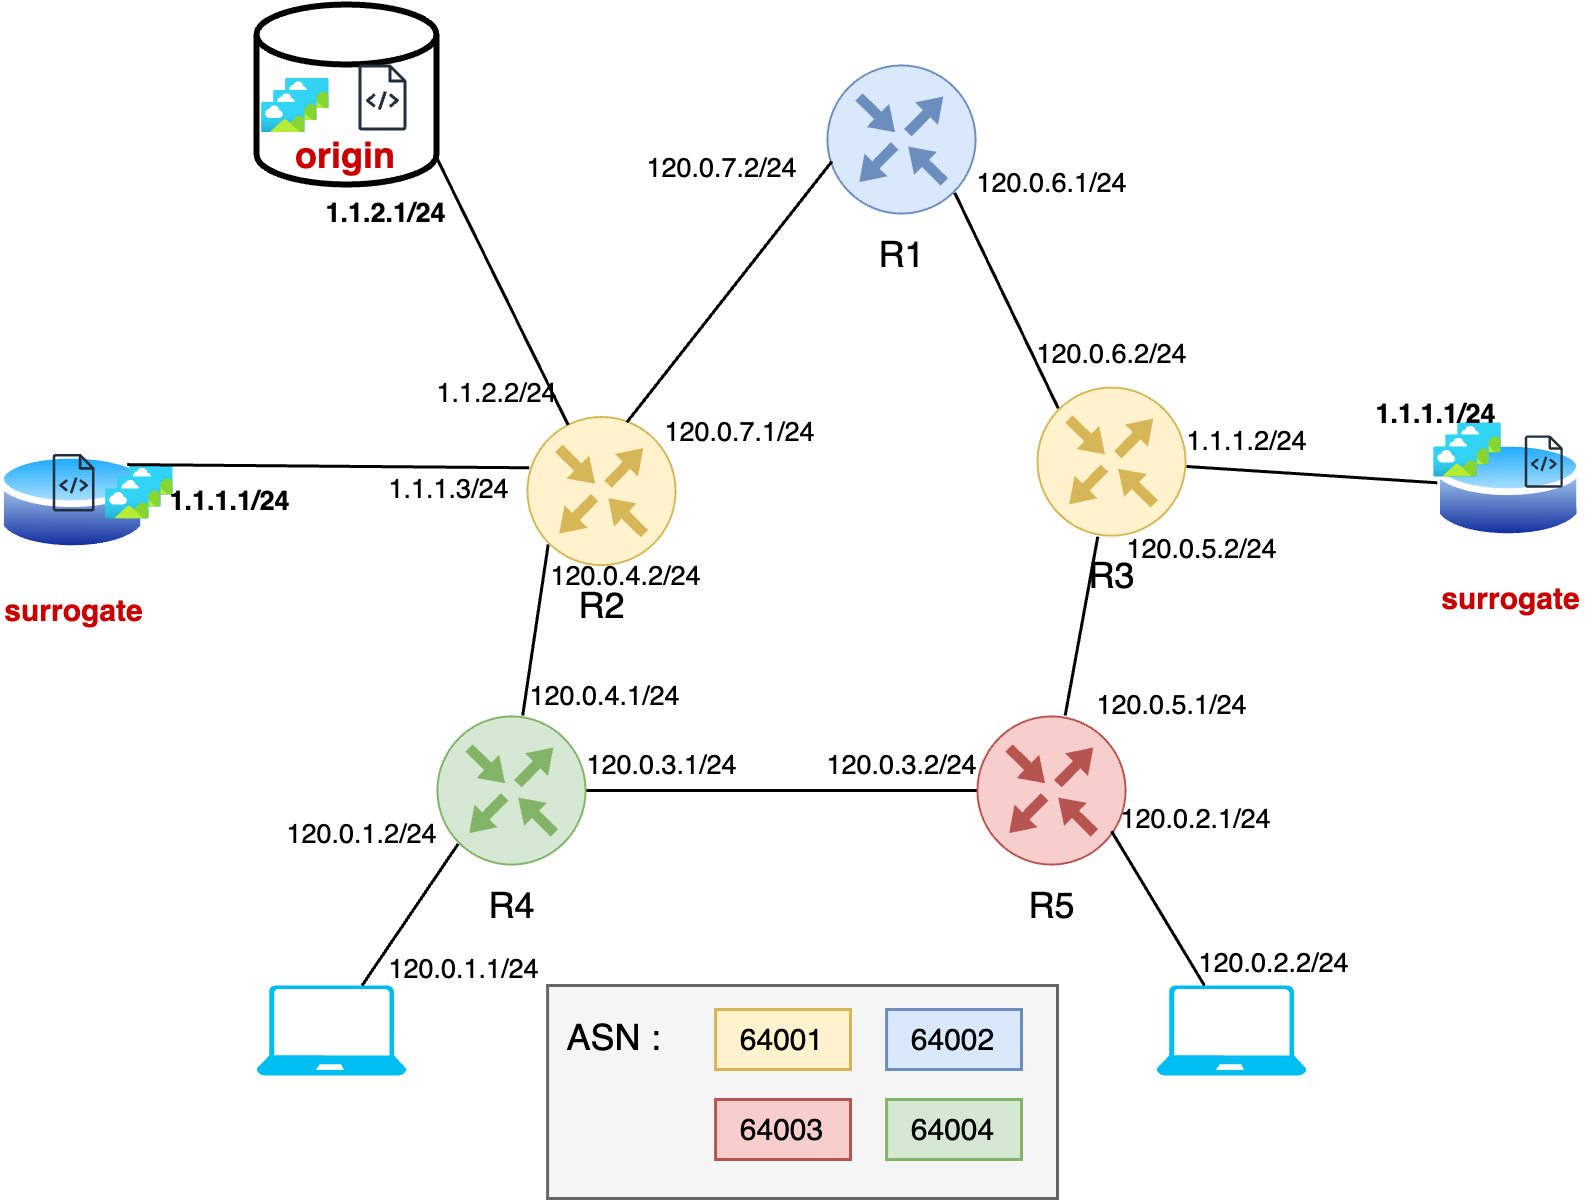

The diagram above was exported from draw.io. Its source (the exported page's mxGraphModel, read from the mxfile embedded in the PNG):
<mxGraphModel dx="615" dy="412" grid="1" gridSize="10" guides="1" tooltips="1" connect="1" arrows="1" fold="1" page="1" pageScale="1" pageWidth="827" pageHeight="1169" math="0" shadow="0">
  <root>
    <mxCell id="0" />
    <mxCell id="1" parent="0" />
    <mxCell id="0biuD_gMba5-ZeGTAxBz-9" value="" style="rounded=0;whiteSpace=wrap;html=1;fillColor=#f5f5f5;fontColor=#333333;strokeColor=#666666;" vertex="1" parent="1">
      <mxGeometry x="307.03" y="340" width="169.97" height="71" as="geometry" />
    </mxCell>
    <mxCell id="DSF0JdCFXwAlsFwlsIC3-1" value="R4" style="sketch=0;points=[[0.5,0,0],[1,0.5,0],[0.5,1,0],[0,0.5,0],[0.145,0.145,0],[0.8555,0.145,0],[0.855,0.8555,0],[0.145,0.855,0]];verticalLabelPosition=bottom;html=1;verticalAlign=top;aspect=fixed;align=center;pointerEvents=1;shape=mxgraph.cisco19.rect;prIcon=router;fillColor=#d5e8d4;strokeColor=#82b366;" parent="1" vertex="1">
      <mxGeometry x="270" y="250" width="50" height="50" as="geometry" />
    </mxCell>
    <mxCell id="DSF0JdCFXwAlsFwlsIC3-2" value="R5" style="sketch=0;points=[[0.5,0,0],[1,0.5,0],[0.5,1,0],[0,0.5,0],[0.145,0.145,0],[0.8555,0.145,0],[0.855,0.8555,0],[0.145,0.855,0]];verticalLabelPosition=bottom;html=1;verticalAlign=top;aspect=fixed;align=center;pointerEvents=1;shape=mxgraph.cisco19.rect;prIcon=router;fillColor=#f8cecc;strokeColor=#b85450;" parent="1" vertex="1">
      <mxGeometry x="450" y="250" width="50" height="50" as="geometry" />
    </mxCell>
    <mxCell id="DSF0JdCFXwAlsFwlsIC3-4" value="&lt;font color=&quot;#cc0000&quot; style=&quot;font-size: 10px;&quot;&gt;&lt;b&gt;surrogate&lt;/b&gt;&lt;/font&gt;" style="image;aspect=fixed;perimeter=ellipsePerimeter;html=1;align=center;shadow=0;dashed=0;spacingTop=3;image=img/lib/active_directory/database.svg;" parent="1" vertex="1">
      <mxGeometry x="124.03999999999999" y="160.82" width="50" height="37" as="geometry" />
    </mxCell>
    <mxCell id="DSF0JdCFXwAlsFwlsIC3-5" value="&lt;font color=&quot;#cc0000&quot; style=&quot;font-size: 10px;&quot;&gt;&lt;b&gt;surrogate&lt;/b&gt;&lt;/font&gt;" style="image;aspect=fixed;perimeter=ellipsePerimeter;html=1;align=center;shadow=0;dashed=0;spacingTop=3;image=img/lib/active_directory/database.svg;imageBackground=none;" parent="1" vertex="1">
      <mxGeometry x="602.73" y="156.82" width="50" height="37" as="geometry" />
    </mxCell>
    <mxCell id="DSF0JdCFXwAlsFwlsIC3-8" value="&lt;b&gt;&lt;font color=&quot;#cc0000&quot;&gt;origin&lt;/font&gt;&lt;/b&gt;" style="strokeWidth=2;html=1;shape=mxgraph.flowchart.database;whiteSpace=wrap;verticalAlign=bottom;" parent="1" vertex="1">
      <mxGeometry x="210" y="12.999999999999996" width="60" height="60" as="geometry" />
    </mxCell>
    <mxCell id="DSF0JdCFXwAlsFwlsIC3-9" value="R1" style="sketch=0;points=[[0.5,0,0],[1,0.5,0],[0.5,1,0],[0,0.5,0],[0.145,0.145,0],[0.8555,0.145,0],[0.855,0.8555,0],[0.145,0.855,0]];verticalLabelPosition=bottom;html=1;verticalAlign=top;aspect=fixed;align=center;pointerEvents=1;shape=mxgraph.cisco19.rect;prIcon=router;fillColor=#dae8fc;strokeColor=#6c8ebf;" parent="1" vertex="1">
      <mxGeometry x="400" y="33" width="50" height="50" as="geometry" />
    </mxCell>
    <mxCell id="DSF0JdCFXwAlsFwlsIC3-23" style="edgeStyle=orthogonalEdgeStyle;rounded=0;orthogonalLoop=1;jettySize=auto;html=1;entryX=0;entryY=0.5;entryDx=0;entryDy=0;entryPerimeter=0;endArrow=none;endFill=0;" parent="1" source="DSF0JdCFXwAlsFwlsIC3-1" target="DSF0JdCFXwAlsFwlsIC3-2" edge="1">
      <mxGeometry relative="1" as="geometry" />
    </mxCell>
    <mxCell id="DSF0JdCFXwAlsFwlsIC3-26" value="" style="sketch=0;outlineConnect=0;fontColor=#232F3E;gradientColor=none;fillColor=#232F3D;strokeColor=none;dashed=0;verticalLabelPosition=bottom;verticalAlign=top;align=center;html=1;fontSize=12;fontStyle=0;aspect=fixed;pointerEvents=1;shape=mxgraph.aws4.source_code;" parent="1" vertex="1">
      <mxGeometry x="142.03" y="162.82" width="14.01" height="19.18" as="geometry" />
    </mxCell>
    <mxCell id="DSF0JdCFXwAlsFwlsIC3-27" value="" style="sketch=0;outlineConnect=0;fontColor=#232F3E;gradientColor=none;fillColor=#232F3D;strokeColor=none;dashed=0;verticalLabelPosition=bottom;verticalAlign=top;align=center;html=1;fontSize=12;fontStyle=0;aspect=fixed;pointerEvents=1;shape=mxgraph.aws4.source_code;" parent="1" vertex="1">
      <mxGeometry x="632.73" y="156.66" width="12.73" height="17.42" as="geometry" />
    </mxCell>
    <mxCell id="DSF0JdCFXwAlsFwlsIC3-28" value="" style="verticalLabelPosition=bottom;html=1;verticalAlign=top;align=center;strokeColor=none;fillColor=#00BEF2;shape=mxgraph.azure.laptop;pointerEvents=1;" parent="1" vertex="1">
      <mxGeometry x="210" y="340" width="50" height="30" as="geometry" />
    </mxCell>
    <mxCell id="DSF0JdCFXwAlsFwlsIC3-29" value="" style="verticalLabelPosition=bottom;html=1;verticalAlign=top;align=center;strokeColor=none;fillColor=#00BEF2;shape=mxgraph.azure.laptop;pointerEvents=1;" parent="1" vertex="1">
      <mxGeometry x="510" y="340" width="50" height="30" as="geometry" />
    </mxCell>
    <mxCell id="DSF0JdCFXwAlsFwlsIC3-30" style="rounded=0;orthogonalLoop=1;jettySize=auto;html=1;entryX=0.9;entryY=0.771;entryDx=0;entryDy=0;entryPerimeter=0;endArrow=none;endFill=0;" parent="1" source="DSF0JdCFXwAlsFwlsIC3-29" target="DSF0JdCFXwAlsFwlsIC3-2" edge="1">
      <mxGeometry relative="1" as="geometry" />
    </mxCell>
    <mxCell id="DSF0JdCFXwAlsFwlsIC3-31" style="rounded=0;orthogonalLoop=1;jettySize=auto;html=1;entryX=0.145;entryY=0.855;entryDx=0;entryDy=0;entryPerimeter=0;endArrow=none;endFill=0;" parent="1" source="DSF0JdCFXwAlsFwlsIC3-28" target="DSF0JdCFXwAlsFwlsIC3-1" edge="1">
      <mxGeometry relative="1" as="geometry" />
    </mxCell>
    <mxCell id="DSF0JdCFXwAlsFwlsIC3-34" value="" style="sketch=0;outlineConnect=0;fontColor=#232F3E;gradientColor=none;fillColor=#232F3D;strokeColor=none;dashed=0;verticalLabelPosition=bottom;verticalAlign=top;align=center;html=1;fontSize=12;fontStyle=0;aspect=fixed;pointerEvents=1;shape=mxgraph.aws4.source_code;" parent="1" vertex="1">
      <mxGeometry x="243.93" y="33" width="16.07" height="22" as="geometry" />
    </mxCell>
    <mxCell id="DSF0JdCFXwAlsFwlsIC3-35" value="" style="image;aspect=fixed;html=1;points=[];align=center;fontSize=12;image=img/lib/azure2/general/Image.svg;" parent="1" vertex="1">
      <mxGeometry x="219.99999999999997" y="38" width="14.55" height="10" as="geometry" />
    </mxCell>
    <mxCell id="DSF0JdCFXwAlsFwlsIC3-36" value="" style="image;aspect=fixed;html=1;points=[];align=center;fontSize=12;image=img/lib/azure2/general/Image.svg;" parent="1" vertex="1">
      <mxGeometry x="215.99999999999997" y="42" width="14.55" height="10" as="geometry" />
    </mxCell>
    <mxCell id="DSF0JdCFXwAlsFwlsIC3-37" value="" style="image;aspect=fixed;html=1;points=[];align=center;fontSize=12;image=img/lib/azure2/general/Image.svg;" parent="1" vertex="1">
      <mxGeometry x="212" y="46" width="14.55" height="10" as="geometry" />
    </mxCell>
    <mxCell id="DSF0JdCFXwAlsFwlsIC3-38" value="" style="image;aspect=fixed;html=1;points=[];align=center;fontSize=12;image=img/lib/azure2/general/Image.svg;" parent="1" vertex="1">
      <mxGeometry x="610.73" y="152.82" width="14.55" height="10" as="geometry" />
    </mxCell>
    <mxCell id="DSF0JdCFXwAlsFwlsIC3-39" value="" style="image;aspect=fixed;html=1;points=[];align=center;fontSize=12;image=img/lib/azure2/general/Image.svg;" parent="1" vertex="1">
      <mxGeometry x="606.73" y="156.82" width="14.55" height="10" as="geometry" />
    </mxCell>
    <mxCell id="DSF0JdCFXwAlsFwlsIC3-40" value="" style="image;aspect=fixed;html=1;points=[];align=center;fontSize=12;image=img/lib/azure2/general/Image.svg;" parent="1" vertex="1">
      <mxGeometry x="602.73" y="160.82" width="14.55" height="10" as="geometry" />
    </mxCell>
    <mxCell id="DSF0JdCFXwAlsFwlsIC3-41" value="" style="image;aspect=fixed;html=1;points=[];align=center;fontSize=12;image=img/lib/azure2/general/Image.svg;" parent="1" vertex="1">
      <mxGeometry x="167.99999999999997" y="166.82" width="14.55" height="10" as="geometry" />
    </mxCell>
    <mxCell id="DSF0JdCFXwAlsFwlsIC3-42" value="" style="image;aspect=fixed;html=1;points=[];align=center;fontSize=12;image=img/lib/azure2/general/Image.svg;" parent="1" vertex="1">
      <mxGeometry x="163.99999999999997" y="170.82" width="14.55" height="10" as="geometry" />
    </mxCell>
    <mxCell id="DSF0JdCFXwAlsFwlsIC3-43" value="" style="image;aspect=fixed;html=1;points=[];align=center;fontSize=12;image=img/lib/azure2/general/Image.svg;" parent="1" vertex="1">
      <mxGeometry x="159.99999999999997" y="174.82" width="14.55" height="10" as="geometry" />
    </mxCell>
    <mxCell id="DSF0JdCFXwAlsFwlsIC3-44" value="&lt;font style=&quot;font-size: 9px;&quot;&gt;120.0.1.1/24&lt;/font&gt;" style="text;html=1;align=center;verticalAlign=middle;resizable=0;points=[];autosize=1;strokeColor=none;fillColor=none;fontSize=9;" parent="1" vertex="1">
      <mxGeometry x="243.96" y="325" width="70" height="20" as="geometry" />
    </mxCell>
    <mxCell id="DSF0JdCFXwAlsFwlsIC3-45" value="&lt;font style=&quot;font-size: 9px;&quot;&gt;120.0.1.2/24&lt;/font&gt;" style="text;html=1;align=center;verticalAlign=middle;resizable=0;points=[];autosize=1;strokeColor=none;fillColor=none;fontSize=9;" parent="1" vertex="1">
      <mxGeometry x="210" y="280" width="70" height="20" as="geometry" />
    </mxCell>
    <mxCell id="DSF0JdCFXwAlsFwlsIC3-46" value="&lt;font style=&quot;font-size: 9px;&quot;&gt;120.0.2.1/24&lt;/font&gt;" style="text;html=1;align=center;verticalAlign=middle;resizable=0;points=[];autosize=1;strokeColor=none;fillColor=none;fontSize=9;" parent="1" vertex="1">
      <mxGeometry x="488.08000000000004" y="275" width="70" height="20" as="geometry" />
    </mxCell>
    <mxCell id="DSF0JdCFXwAlsFwlsIC3-47" value="&lt;font style=&quot;font-size: 9px;&quot;&gt;120.0.2.2/24&lt;/font&gt;" style="text;html=1;align=center;verticalAlign=middle;resizable=0;points=[];autosize=1;strokeColor=none;fillColor=none;fontSize=9;" parent="1" vertex="1">
      <mxGeometry x="514" y="323" width="70" height="20" as="geometry" />
    </mxCell>
    <mxCell id="DSF0JdCFXwAlsFwlsIC3-48" value="&lt;font style=&quot;font-size: 9px;&quot;&gt;120.0.3.1/24&lt;/font&gt;" style="text;html=1;align=center;verticalAlign=middle;resizable=0;points=[];autosize=1;strokeColor=none;fillColor=none;fontSize=9;" parent="1" vertex="1">
      <mxGeometry x="310.03" y="257" width="70" height="20" as="geometry" />
    </mxCell>
    <mxCell id="DSF0JdCFXwAlsFwlsIC3-49" value="&lt;font style=&quot;font-size: 9px;&quot;&gt;120.0.3.2/24&lt;/font&gt;" style="text;html=1;align=center;verticalAlign=middle;resizable=0;points=[];autosize=1;strokeColor=none;fillColor=none;fontSize=9;" parent="1" vertex="1">
      <mxGeometry x="390" y="257" width="70" height="20" as="geometry" />
    </mxCell>
    <mxCell id="DSF0JdCFXwAlsFwlsIC3-53" style="rounded=0;orthogonalLoop=1;jettySize=auto;html=1;endArrow=none;endFill=0;" parent="1" source="DSF0JdCFXwAlsFwlsIC3-50" target="DSF0JdCFXwAlsFwlsIC3-2" edge="1">
      <mxGeometry relative="1" as="geometry" />
    </mxCell>
    <mxCell id="DSF0JdCFXwAlsFwlsIC3-50" value="R3" style="sketch=0;points=[[0.5,0,0],[1,0.5,0],[0.5,1,0],[0,0.5,0],[0.145,0.145,0],[0.8555,0.145,0],[0.855,0.8555,0],[0.145,0.855,0]];verticalLabelPosition=bottom;html=1;verticalAlign=top;aspect=fixed;align=center;pointerEvents=1;shape=mxgraph.cisco19.rect;prIcon=router;fillColor=#fff2cc;strokeColor=#d6b656;horizontal=1;" parent="1" vertex="1">
      <mxGeometry x="470" y="140.37" width="50" height="50" as="geometry" />
    </mxCell>
    <mxCell id="DSF0JdCFXwAlsFwlsIC3-54" style="rounded=0;orthogonalLoop=1;jettySize=auto;html=1;entryX=0.017;entryY=0.422;entryDx=0;entryDy=0;entryPerimeter=0;endArrow=none;endFill=0;" parent="1" source="DSF0JdCFXwAlsFwlsIC3-50" target="DSF0JdCFXwAlsFwlsIC3-5" edge="1">
      <mxGeometry relative="1" as="geometry" />
    </mxCell>
    <mxCell id="DSF0JdCFXwAlsFwlsIC3-58" style="rounded=0;orthogonalLoop=1;jettySize=auto;html=1;exitX=0.145;exitY=0.855;exitDx=0;exitDy=0;exitPerimeter=0;endArrow=none;endFill=0;" parent="1" source="DSF0JdCFXwAlsFwlsIC3-55" target="DSF0JdCFXwAlsFwlsIC3-1" edge="1">
      <mxGeometry relative="1" as="geometry" />
    </mxCell>
    <mxCell id="DSF0JdCFXwAlsFwlsIC3-106" style="rounded=0;orthogonalLoop=1;jettySize=auto;html=1;exitX=0.018;exitY=0.345;exitDx=0;exitDy=0;exitPerimeter=0;entryX=1;entryY=0;entryDx=0;entryDy=0;endArrow=none;endFill=0;" parent="1" source="DSF0JdCFXwAlsFwlsIC3-55" target="DSF0JdCFXwAlsFwlsIC3-4" edge="1">
      <mxGeometry relative="1" as="geometry" />
    </mxCell>
    <mxCell id="DSF0JdCFXwAlsFwlsIC3-55" value="R2" style="sketch=0;points=[[0.5,0,0],[1,0.5,0],[0.5,1,0],[0,0.5,0],[0.145,0.145,0],[0.8555,0.145,0],[0.855,0.8555,0],[0.145,0.855,0]];verticalLabelPosition=bottom;html=1;verticalAlign=top;aspect=fixed;align=center;pointerEvents=1;shape=mxgraph.cisco19.rect;prIcon=router;fillColor=#fff2cc;strokeColor=#d6b656;" parent="1" vertex="1">
      <mxGeometry x="300" y="150.18" width="50" height="50" as="geometry" />
    </mxCell>
    <mxCell id="DSF0JdCFXwAlsFwlsIC3-67" value="&lt;font style=&quot;font-size: 9px;&quot;&gt;1.1.1.1/24&lt;/font&gt;" style="text;html=1;align=center;verticalAlign=middle;resizable=0;points=[];autosize=1;strokeColor=none;fillColor=none;fontSize=9;fontStyle=1" parent="1" vertex="1">
      <mxGeometry x="170.55000000000004" y="169.32" width="60" height="20" as="geometry" />
    </mxCell>
    <mxCell id="DSF0JdCFXwAlsFwlsIC3-68" value="&lt;font style=&quot;font-size: 9px;&quot;&gt;1.1.1.1/24&lt;/font&gt;" style="text;html=1;align=center;verticalAlign=middle;resizable=0;points=[];autosize=1;strokeColor=none;fillColor=none;fontSize=9;fontStyle=1" parent="1" vertex="1">
      <mxGeometry x="572.73" y="140.37" width="60" height="20" as="geometry" />
    </mxCell>
    <mxCell id="DSF0JdCFXwAlsFwlsIC3-73" style="rounded=0;orthogonalLoop=1;jettySize=auto;html=1;exitX=0.669;exitY=0.042;exitDx=0;exitDy=0;exitPerimeter=0;entryX=0.036;entryY=0.646;entryDx=0;entryDy=0;entryPerimeter=0;endArrow=none;endFill=0;" parent="1" source="DSF0JdCFXwAlsFwlsIC3-55" target="DSF0JdCFXwAlsFwlsIC3-9" edge="1">
      <mxGeometry relative="1" as="geometry" />
    </mxCell>
    <mxCell id="DSF0JdCFXwAlsFwlsIC3-74" value="&lt;font style=&quot;font-size: 9px;&quot;&gt;120.0.4.1/24&lt;/font&gt;" style="text;html=1;align=center;verticalAlign=middle;resizable=0;points=[];autosize=1;strokeColor=none;fillColor=none;fontSize=9;" parent="1" vertex="1">
      <mxGeometry x="291" y="234" width="70" height="20" as="geometry" />
    </mxCell>
    <mxCell id="DSF0JdCFXwAlsFwlsIC3-75" value="&lt;font style=&quot;font-size: 9px;&quot;&gt;120.0.5.1/24&lt;/font&gt;" style="text;html=1;align=center;verticalAlign=middle;resizable=0;points=[];autosize=1;strokeColor=none;fillColor=none;fontSize=9;" parent="1" vertex="1">
      <mxGeometry x="480" y="237" width="70" height="20" as="geometry" />
    </mxCell>
    <mxCell id="DSF0JdCFXwAlsFwlsIC3-76" value="&lt;font style=&quot;font-size: 9px;&quot;&gt;120.0.4.2/24&lt;/font&gt;" style="text;html=1;align=center;verticalAlign=middle;resizable=0;points=[];autosize=1;strokeColor=none;fillColor=none;fontSize=9;" parent="1" vertex="1">
      <mxGeometry x="298" y="194" width="70" height="20" as="geometry" />
    </mxCell>
    <mxCell id="DSF0JdCFXwAlsFwlsIC3-77" value="&lt;font style=&quot;font-size: 9px;&quot;&gt;120.0.5.2/24&lt;/font&gt;" style="text;html=1;align=center;verticalAlign=middle;resizable=0;points=[];autosize=1;strokeColor=none;fillColor=none;fontSize=9;" parent="1" vertex="1">
      <mxGeometry x="490" y="185.18" width="70" height="20" as="geometry" />
    </mxCell>
    <mxCell id="DSF0JdCFXwAlsFwlsIC3-79" value="&lt;font style=&quot;font-size: 9px;&quot;&gt;1.1.1.2/24&lt;/font&gt;" style="text;html=1;align=center;verticalAlign=middle;resizable=0;points=[];autosize=1;strokeColor=none;fillColor=none;fontSize=9;fontStyle=0" parent="1" vertex="1">
      <mxGeometry x="510" y="149.32" width="60" height="20" as="geometry" />
    </mxCell>
    <mxCell id="DSF0JdCFXwAlsFwlsIC3-81" value="&lt;font style=&quot;font-size: 9px;&quot;&gt;1.1.1.3/24&lt;/font&gt;" style="text;html=1;align=center;verticalAlign=middle;resizable=0;points=[];autosize=1;strokeColor=none;fillColor=none;fontSize=9;fontStyle=0" parent="1" vertex="1">
      <mxGeometry x="243.95999999999998" y="165.18" width="60" height="20" as="geometry" />
    </mxCell>
    <mxCell id="DSF0JdCFXwAlsFwlsIC3-83" value="&lt;font style=&quot;font-size: 9px;&quot;&gt;120.0.6.2/24&lt;/font&gt;" style="text;html=1;align=center;verticalAlign=middle;resizable=0;points=[];autosize=1;strokeColor=none;fillColor=none;fontSize=9;" parent="1" vertex="1">
      <mxGeometry x="460" y="120.37" width="70" height="20" as="geometry" />
    </mxCell>
    <mxCell id="DSF0JdCFXwAlsFwlsIC3-84" value="&lt;font style=&quot;font-size: 9px;&quot;&gt;120.0.6.1/24&lt;/font&gt;" style="text;html=1;align=center;verticalAlign=middle;resizable=0;points=[];autosize=1;strokeColor=none;fillColor=none;fontSize=9;" parent="1" vertex="1">
      <mxGeometry x="440" y="63" width="70" height="20" as="geometry" />
    </mxCell>
    <mxCell id="DSF0JdCFXwAlsFwlsIC3-86" style="rounded=0;orthogonalLoop=1;jettySize=auto;html=1;exitX=0.855;exitY=0.8555;exitDx=0;exitDy=0;exitPerimeter=0;entryX=0.145;entryY=0.145;entryDx=0;entryDy=0;entryPerimeter=0;endArrow=none;endFill=0;" parent="1" source="DSF0JdCFXwAlsFwlsIC3-9" target="DSF0JdCFXwAlsFwlsIC3-50" edge="1">
      <mxGeometry relative="1" as="geometry" />
    </mxCell>
    <mxCell id="DSF0JdCFXwAlsFwlsIC3-87" value="&lt;font style=&quot;font-size: 9px;&quot;&gt;120.0.7.2/24&lt;/font&gt;" style="text;html=1;align=center;verticalAlign=middle;resizable=0;points=[];autosize=1;strokeColor=none;fillColor=none;fontSize=9;" parent="1" vertex="1">
      <mxGeometry x="330" y="58" width="70" height="20" as="geometry" />
    </mxCell>
    <mxCell id="DSF0JdCFXwAlsFwlsIC3-88" value="&lt;font style=&quot;font-size: 9px;&quot;&gt;120.0.7.1/24&lt;/font&gt;" style="text;html=1;align=center;verticalAlign=middle;resizable=0;points=[];autosize=1;strokeColor=none;fillColor=none;fontSize=9;" parent="1" vertex="1">
      <mxGeometry x="336" y="146.18" width="70" height="20" as="geometry" />
    </mxCell>
    <mxCell id="DSF0JdCFXwAlsFwlsIC3-98" value="&lt;font style=&quot;font-size: 9px;&quot;&gt;1.1.2.1/24&lt;/font&gt;" style="text;html=1;align=center;verticalAlign=middle;resizable=0;points=[];autosize=1;strokeColor=none;fillColor=none;fontSize=9;fontStyle=1" parent="1" vertex="1">
      <mxGeometry x="222.95999999999998" y="73" width="60" height="20" as="geometry" />
    </mxCell>
    <mxCell id="DSF0JdCFXwAlsFwlsIC3-104" style="rounded=0;orthogonalLoop=1;jettySize=auto;html=1;exitX=0.278;exitY=0.06;exitDx=0;exitDy=0;exitPerimeter=0;entryX=1;entryY=0.85;entryDx=0;entryDy=0;entryPerimeter=0;endArrow=none;endFill=0;" parent="1" source="DSF0JdCFXwAlsFwlsIC3-55" target="DSF0JdCFXwAlsFwlsIC3-8" edge="1">
      <mxGeometry relative="1" as="geometry" />
    </mxCell>
    <mxCell id="DSF0JdCFXwAlsFwlsIC3-105" value="&lt;font style=&quot;font-size: 9px;&quot;&gt;1.1.2.2/24&lt;/font&gt;" style="text;html=1;align=center;verticalAlign=middle;resizable=0;points=[];autosize=1;strokeColor=none;fillColor=none;fontSize=9;fontStyle=0" parent="1" vertex="1">
      <mxGeometry x="260" y="132.82" width="60" height="20" as="geometry" />
    </mxCell>
    <mxCell id="0biuD_gMba5-ZeGTAxBz-2" value="&lt;font style=&quot;font-size: 10px;&quot;&gt;64001&lt;/font&gt;" style="text;html=1;align=center;verticalAlign=middle;whiteSpace=wrap;rounded=0;fillColor=#fff2cc;strokeColor=#d6b656;" vertex="1" parent="1">
      <mxGeometry x="363.03" y="348" width="44.97" height="20" as="geometry" />
    </mxCell>
    <mxCell id="0biuD_gMba5-ZeGTAxBz-3" value="&lt;font style=&quot;font-size: 10px;&quot;&gt;64003&lt;/font&gt;" style="text;html=1;align=center;verticalAlign=middle;whiteSpace=wrap;rounded=0;fillColor=#f8cecc;strokeColor=#b85450;" vertex="1" parent="1">
      <mxGeometry x="363.03" y="378" width="44.97" height="20" as="geometry" />
    </mxCell>
    <mxCell id="0biuD_gMba5-ZeGTAxBz-4" value="&lt;font style=&quot;font-size: 10px;&quot;&gt;64002&lt;/font&gt;" style="text;html=1;align=center;verticalAlign=middle;whiteSpace=wrap;rounded=0;fillColor=#dae8fc;strokeColor=#6c8ebf;" vertex="1" parent="1">
      <mxGeometry x="420.03" y="348" width="44.97" height="20" as="geometry" />
    </mxCell>
    <mxCell id="0biuD_gMba5-ZeGTAxBz-5" value="&lt;font style=&quot;font-size: 10px;&quot;&gt;64004&lt;/font&gt;" style="text;html=1;align=center;verticalAlign=middle;whiteSpace=wrap;rounded=0;fillColor=#d5e8d4;strokeColor=#82b366;" vertex="1" parent="1">
      <mxGeometry x="420.03" y="378" width="44.97" height="20" as="geometry" />
    </mxCell>
    <mxCell id="0biuD_gMba5-ZeGTAxBz-6" value="ASN :" style="text;html=1;align=center;verticalAlign=middle;resizable=0;points=[];autosize=1;strokeColor=none;fillColor=none;" vertex="1" parent="1">
      <mxGeometry x="303.96" y="343" width="50" height="30" as="geometry" />
    </mxCell>
  </root>
</mxGraphModel>